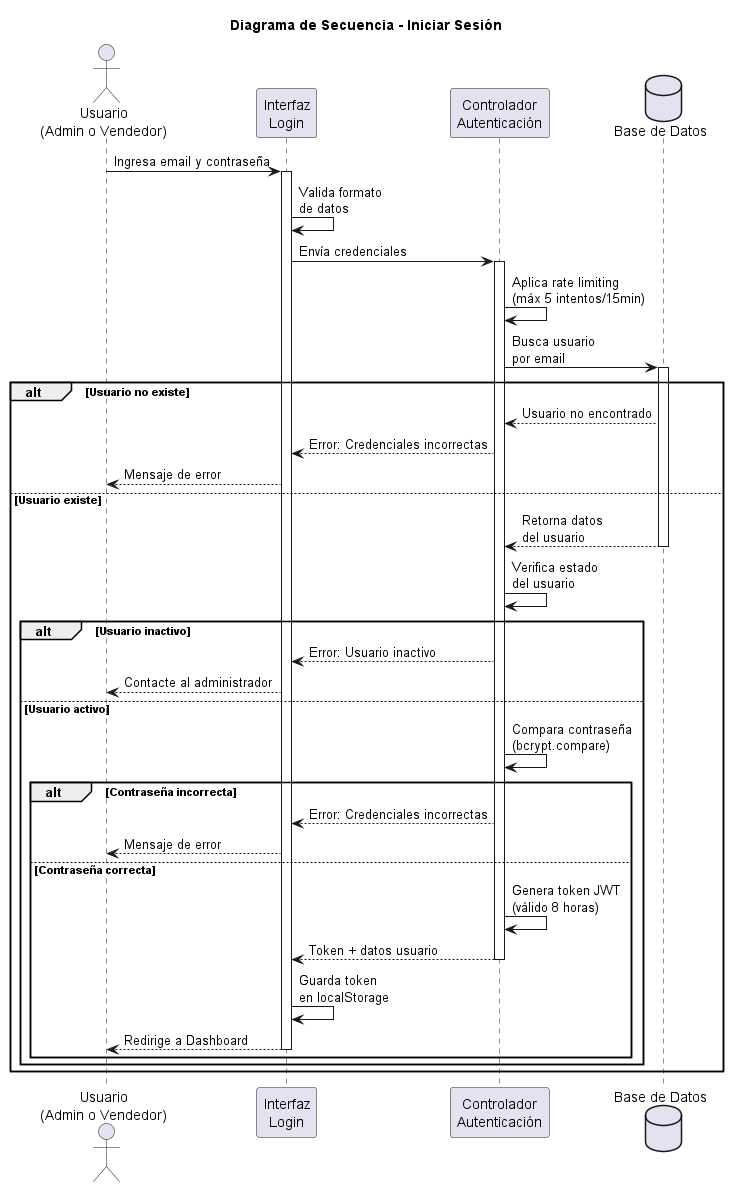

The diagram above was rendered by PlantUML. Its source (embedded in the PNG):
@startuml Secuencia_Login

title Diagrama de Secuencia - Iniciar Sesión

actor "Usuario\n(Admin o Vendedor)" as Usuario
participant "Interfaz\nLogin" as UI
participant "Controlador\nAutenticación" as Controller
database "Base de Datos" as BD

Usuario -> UI: Ingresa email y contraseña
activate UI

UI -> UI: Valida formato\nde datos

UI -> Controller: Envía credenciales
activate Controller

Controller -> Controller: Aplica rate limiting\n(máx 5 intentos/15min)

Controller -> BD: Busca usuario\npor email
activate BD

alt Usuario no existe
    BD --> Controller: Usuario no encontrado
    Controller --> UI: Error: Credenciales incorrectas
    UI --> Usuario: Mensaje de error
    
else Usuario existe
    BD --> Controller: Retorna datos\ndel usuario
    deactivate BD
    
    Controller -> Controller: Verifica estado\ndel usuario
    
    alt Usuario inactivo
        Controller --> UI: Error: Usuario inactivo
        UI --> Usuario: Contacte al administrador
        
    else Usuario activo
        Controller -> Controller: Compara contraseña\n(bcrypt.compare)
        
        alt Contraseña incorrecta
            Controller --> UI: Error: Credenciales incorrectas
            UI --> Usuario: Mensaje de error
            
        else Contraseña correcta
            Controller -> Controller: Genera token JWT\n(válido 8 horas)
            
            Controller --> UI: Token + datos usuario
            deactivate Controller
            
            UI -> UI: Guarda token\nen localStorage
            
            UI --> Usuario: Redirige a Dashboard
            deactivate UI
        end
    end
end

@enduml